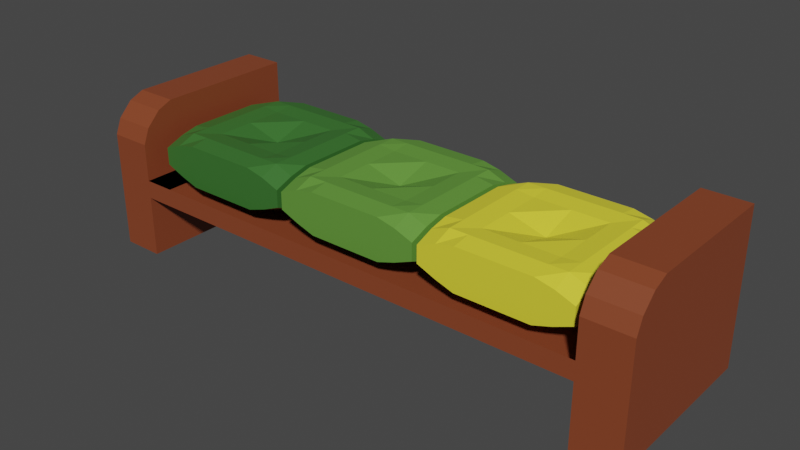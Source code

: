 # Source: banquito3.blend  (saved by Blender 2.82.7; exported with 4.5.12 LTS)
import bpy
from mathutils import Matrix  # noqa: F401  (used for matrix-valued properties, if any)

bpy.ops.wm.read_factory_settings(use_empty=True)
scene = bpy.context.scene
scene.name = 'Scene'

# ---- collections
col_collection = bpy.data.collections.new('Collection'); scene.collection.children.link(col_collection)

# ---- materials (node trees are filled in below, after node groups)
mat_material_002 = bpy.data.materials.new('Material.002')
mat_material_002.use_transparent_shadow = False
mat_material_001 = bpy.data.materials.new('Material.001')
mat_material_001.use_transparent_shadow = False
mat_material_004 = bpy.data.materials.new('Material.004')
mat_material_004.use_transparent_shadow = False
mat_material_003 = bpy.data.materials.new('Material.003')
mat_material_003.use_transparent_shadow = False

# ---- material node trees
mat_material_002.use_nodes = True; mat_material_002.node_tree.nodes.clear()
_N = mat_material_002.node_tree.nodes; _L = mat_material_002.node_tree.links
n0 = _N.new('ShaderNodeOutputMaterial'); n0.name = 'Material Output'; n0.location = (300, 300)
n1 = _N.new('ShaderNodeBsdfPrincipled'); n1.name = 'Principled BSDF'; n1.location = (10, 300)
n1.distribution = 'GGX'
n1.subsurface_method = 'BURLEY'
n1.inputs[0].default_value = (0.1193, 0.3032, 0.04443, 1.0)
n1.inputs[3].default_value = 1.45
n1.inputs[27].default_value = (0.0, 0.0, 0.0, 1.0)
n1.inputs[28].default_value = 1.0
_L.new(n1.outputs[0], n0.inputs[0])
n0.is_active_output = True
mat_material_001.use_nodes = True; mat_material_001.node_tree.nodes.clear()
_N = mat_material_001.node_tree.nodes; _L = mat_material_001.node_tree.links
n0 = _N.new('ShaderNodeOutputMaterial'); n0.name = 'Material Output'; n0.location = (300, 300)
n1 = _N.new('ShaderNodeBsdfPrincipled'); n1.name = 'Principled BSDF'; n1.location = (10, 300)
n1.distribution = 'GGX'
n1.subsurface_method = 'BURLEY'
n1.inputs[0].default_value = (0.2396, 0.05508, 0.0199, 1.0)
n1.inputs[3].default_value = 1.45
n1.inputs[27].default_value = (0.0, 0.0, 0.0, 1.0)
n1.inputs[28].default_value = 1.0
_L.new(n1.outputs[0], n0.inputs[0])
n0.is_active_output = True
mat_material_004.use_nodes = True; mat_material_004.node_tree.nodes.clear()
_N = mat_material_004.node_tree.nodes; _L = mat_material_004.node_tree.links
n0 = _N.new('ShaderNodeOutputMaterial'); n0.name = 'Material Output'; n0.location = (300, 300)
n1 = _N.new('ShaderNodeBsdfPrincipled'); n1.name = 'Principled BSDF'; n1.location = (10, 300)
n1.distribution = 'GGX'
n1.subsurface_method = 'BURLEY'
n1.inputs[0].default_value = (0.8, 0.725, 0.04177, 1.0)
n1.inputs[3].default_value = 1.45
n1.inputs[27].default_value = (0.0, 0.0, 0.0, 1.0)
n1.inputs[28].default_value = 1.0
_L.new(n1.outputs[0], n0.inputs[0])
n0.is_active_output = True
mat_material_003.use_nodes = True; mat_material_003.node_tree.nodes.clear()
_N = mat_material_003.node_tree.nodes; _L = mat_material_003.node_tree.links
n0 = _N.new('ShaderNodeOutputMaterial'); n0.name = 'Material Output'; n0.location = (300, 300)
n1 = _N.new('ShaderNodeBsdfPrincipled'); n1.name = 'Principled BSDF'; n1.location = (10, 300)
n1.distribution = 'GGX'
n1.subsurface_method = 'BURLEY'
n1.inputs[0].default_value = (0.04062, 0.1574, 0.0275, 1.0)
n1.inputs[3].default_value = 1.45
n1.inputs[27].default_value = (0.0, 0.0, 0.0, 1.0)
n1.inputs[28].default_value = 1.0
_L.new(n1.outputs[0], n0.inputs[0])
n0.is_active_output = True

# ---- world
world_world = bpy.data.worlds.new('World'); scene.world = world_world
world_world.use_nodes = True; world_world.node_tree.nodes.clear()
_N = world_world.node_tree.nodes; _L = world_world.node_tree.links
n0 = _N.new('ShaderNodeOutputWorld'); n0.name = 'World Output'; n0.location = (300, 300)
n1 = _N.new('ShaderNodeBackground'); n1.name = 'Background'; n1.location = (10, 300)
n1.inputs[0].default_value = (0.05088, 0.05088, 0.05088, 1.0)
_L.new(n1.outputs[0], n0.inputs[0])
n0.is_active_output = True
world_world.color = (0.05088, 0.05088, 0.05088)
world_world.use_sun_shadow = False
world_world.sun_shadow_jitter_overblur = 0.0

# ---- meshes
me_plane = bpy.data.meshes.new('Plane')
me_plane.from_pydata([(-1.0, -1.0, 0.1839), (1.0, -1.0, 0.1839), (-1.0, 1.0, 0.1839), (1.0, 1.0, 0.1839), (-1.0, -1.0, 0.4159), (1.0, -1.0, 0.4159), (-1.0, 1.0, 0.4159), (1.0, 1.0, 0.4159), (-1.0, 0.0, 0.0), (1.0, 0.0, 0.0), (-1.0, 0.0, 0.5668), (1.0, 0.0, 0.5668), (0.0, -1.0, 0.0), (0.0, 1.0, 0.0), (0.0, -1.0, 0.5668), (0.0, 1.0, 0.5668), (0.0, 0.0, 0.4354), (0.0, 0.0, 0.1057), (0.0, 0.0, 0.3639), (0.0, 0.0, 0.4054), (-1.0, -0.5, 0.0), (-1.0, -0.5, 0.5668), (1.0, -0.5, 0.0), (1.0, -0.5, 0.5668), (0.0, -0.5, 0.03242), (0.0, -0.5, 0.5818), (1.0, 0.5, 0.0), (1.0, 0.5, 0.5668), (-1.0, 0.5, 0.0), (-1.0, 0.5, 0.5668), (0.0, 0.5, 0.5818), (0.0, 0.5, 0.03242), (-0.5, 1.0, 0.0), (-0.5, 1.0, 0.5668), (-0.5, 0.0, 0.5818), (-0.5, -1.0, 0.0), (-0.5, -1.0, 0.5668), (-0.5, 0.0, 0.03242), (-0.5, -0.5, 0.5818), (-0.5, -0.5, 0.03242), (-0.5, 0.5, 0.03242), (-0.5, 0.5, 0.5818), (0.5, -1.0, 0.0), (0.5, -1.0, 0.5668), (0.5, 0.0, 0.03242), (0.5, 1.0, 0.0), (0.5, 1.0, 0.5668), (0.5, 0.0, 0.5818), (0.5, -0.5, 0.03242), (0.5, -0.5, 0.5818), (0.5, 0.5, 0.5818), (0.5, 0.5, 0.03242), (-1.0, -0.75, 0.08138), (-1.0, -0.75, 0.5108), (0.0, -0.75, 0.0), (1.0, -0.75, 0.08138), (1.0, -0.75, 0.5108), (0.0, -0.75, 0.6059), (-0.5, -0.75, 0.0), (-0.5, -0.75, 0.6059), (0.5, -0.75, 0.6059), (0.5, -0.75, 0.0), (-0.75, 1.0, 0.08138), (-0.75, 1.0, 0.5108), (-0.75, 0.0, 0.6059), (-0.75, -0.5, 0.6059), (-0.75, 0.5, 0.6059), (-0.75, -1.0, 0.08138), (-0.75, -1.0, 0.5108), (-0.75, 0.0, 0.0), (-0.75, -0.5, 0.0), (-0.75, 0.5, 0.0), (-0.75, -0.75, 0.6059), (-0.75, -0.75, 0.0), (1.0, 0.75, 0.08138), (1.0, 0.75, 0.5108), (0.0, 0.75, 0.6059), (-1.0, 0.75, 0.08138), (-1.0, 0.75, 0.5108), (0.0, 0.75, 0.0), (-0.5, 0.75, 0.0), (-0.5, 0.75, 0.6059), (0.5, 0.75, 0.6059), (0.5, 0.75, 0.0), (-0.75, 0.75, 0.6059), (-0.75, 0.75, 0.0), (0.75, -1.0, 0.08138), (0.75, -1.0, 0.5108), (0.75, 0.0, 0.0), (0.75, -0.5, 0.0), (0.75, 0.5, 0.0), (0.75, 1.0, 0.08138), (0.75, 1.0, 0.5108), (0.75, 0.0, 0.6059), (0.75, -0.5, 0.6059), (0.75, 0.5, 0.6059), (0.75, -0.75, 0.6059), (0.75, -0.75, 0.0), (0.75, 0.75, 0.6059), (0.75, 0.75, 0.0)], [(16, 18), (18, 19)], [(99, 91, 3, 74), (98, 75, 7, 92), (52, 0, 4, 53), (62, 2, 6, 63), (86, 1, 5, 87), (74, 3, 7, 75), (22, 9, 11, 23), (28, 8, 10, 29), (94, 23, 11, 93), (89, 88, 9, 22), (39, 37, 17, 24), (38, 25, 16, 34), (35, 12, 14, 36), (45, 13, 15, 46), (81, 76, 15, 33), (80, 32, 13, 79), (59, 57, 25, 38), (58, 39, 24, 54), (97, 89, 22, 55), (96, 56, 23, 94), (55, 22, 23, 56), (8, 20, 21, 10), (37, 40, 31, 17), (34, 16, 30, 41), (77, 28, 29, 78), (9, 26, 27, 11), (93, 11, 27, 95), (88, 90, 26, 9), (64, 34, 41, 66), (69, 71, 40, 37), (73, 70, 39, 58), (72, 59, 38, 65), (85, 62, 32, 80), (84, 81, 33, 63), (67, 35, 36, 68), (65, 38, 34, 64), (70, 69, 37, 39), (13, 32, 33, 15), (17, 31, 51, 44), (16, 47, 50, 30), (57, 60, 49, 25), (54, 24, 48, 61), (91, 45, 46, 92), (24, 17, 44, 48), (25, 49, 47, 16), (12, 42, 43, 14), (76, 82, 46, 15), (79, 13, 45, 83), (12, 54, 61, 42), (14, 43, 60, 57), (68, 36, 59, 72), (67, 73, 58, 35), (1, 55, 56, 5), (87, 5, 56, 96), (86, 97, 55, 1), (35, 58, 54, 12), (36, 14, 57, 59), (20, 52, 53, 21), (0, 52, 73, 67), (4, 68, 72, 53), (20, 8, 69, 70), (21, 65, 64, 10), (0, 67, 68, 4), (78, 84, 63, 6), (77, 2, 62, 85), (53, 72, 65, 21), (52, 20, 70, 73), (8, 28, 71, 69), (10, 64, 66, 29), (32, 62, 63, 33), (28, 77, 85, 71), (29, 66, 84, 78), (31, 79, 83, 51), (30, 50, 82, 76), (66, 41, 81, 84), (71, 85, 80, 40), (2, 77, 78, 6), (40, 80, 79, 31), (41, 30, 76, 81), (26, 74, 75, 27), (95, 27, 75, 98), (90, 99, 74, 26), (51, 83, 99, 90), (50, 95, 98, 82), (42, 61, 97, 86), (43, 87, 96, 60), (3, 91, 92, 7), (44, 51, 90, 88), (47, 93, 95, 50), (60, 96, 94, 49), (61, 48, 89, 97), (48, 44, 88, 89), (49, 94, 93, 47), (42, 86, 87, 43), (82, 98, 92, 46), (83, 45, 91, 99)])
_uv = me_plane.uv_layers.new(name='UVMap')
_uv.uv.foreach_set('vector', [0.875, 0.875, 0.875, 1.0, 1.0, 1.0, 1.0, 0.875, 0.875, 0.875, 1.0, 0.875, 1.0, 1.0, 0.875, 1.0, 0.0, 0.125, 0.0, 0.0, 0.0, 0.0, 0.0, 0.125, 0.125, 1.0, 0.0, 1.0, 0.0, 1.0, 0.125, 1.0, 0.875, 0.0, 1.0, 0.0, 1.0, 0.0, 0.875, 0.0, 1.0, 0.875, 1.0, 1.0, 1.0, 1.0, 1.0, 0.875, 1.0, 0.25, 1.0, 0.5, 1.0, 0.5, 1.0, 0.25, 0.0, 0.75, 0.0, 0.5, 0.0, 0.5, 0.0, 0.75, 0.875, 0.25, 1.0, 0.25, 1.0, 0.5, 0.875, 0.5, 0.875, 0.25, 0.875, 0.5, 1.0, 0.5, 1.0, 0.25, 0.25, 0.25, 0.25, 0.5, 0.5, 0.5, 0.5, 0.25, 0.25, 0.25, 0.5, 0.25, 0.5, 0.5, 0.25, 0.5, 0.25, 0.0, 0.5, 0.0, 0.5, 0.0, 0.25, 0.0, 0.75, 1.0, 0.5, 1.0, 0.5, 1.0, 0.75, 1.0, 0.25, 0.875, 0.5, 0.875, 0.5, 1.0, 0.25, 1.0, 0.25, 0.875, 0.25, 1.0, 0.5, 1.0, 0.5, 0.875, 0.25, 0.125, 0.5, 0.125, 0.5, 0.25, 0.25, 0.25, 0.25, 0.125, 0.25, 0.25, 0.5, 0.25, 0.5, 0.125, 0.875, 0.125, 0.875, 0.25, 1.0, 0.25, 1.0, 0.125, 0.875, 0.125, 1.0, 0.125, 1.0, 0.25, 0.875, 0.25, 1.0, 0.125, 1.0, 0.25, 1.0, 0.25, 1.0, 0.125, 0.0, 0.5, 0.0, 0.25, 0.0, 0.25, 0.0, 0.5, 0.25, 0.5, 0.25, 0.75, 0.5, 0.75, 0.5, 0.5, 0.25, 0.5, 0.5, 0.5, 0.5, 0.75, 0.25, 0.75, 0.0, 0.875, 0.0, 0.75, 0.0, 0.75, 0.0, 0.875, 1.0, 0.5, 1.0, 0.75, 1.0, 0.75, 1.0, 0.5, 0.875, 0.5, 1.0, 0.5, 1.0, 0.75, 0.875, 0.75, 0.875, 0.5, 0.875, 0.75, 1.0, 0.75, 1.0, 0.5, 0.125, 0.5, 0.25, 0.5, 0.25, 0.75, 0.125, 0.75, 0.125, 0.5, 0.125, 0.75, 0.25, 0.75, 0.25, 0.5, 0.125, 0.125, 0.125, 0.25, 0.25, 0.25, 0.25, 0.125, 0.125, 0.125, 0.25, 0.125, 0.25, 0.25, 0.125, 0.25, 0.125, 0.875, 0.125, 1.0, 0.25, 1.0, 0.25, 0.875, 0.125, 0.875, 0.25, 0.875, 0.25, 1.0, 0.125, 1.0, 0.125, 0.0, 0.25, 0.0, 0.25, 0.0, 0.125, 0.0, 0.125, 0.25, 0.25, 0.25, 0.25, 0.5, 0.125, 0.5, 0.125, 0.25, 0.125, 0.5, 0.25, 0.5, 0.25, 0.25, 0.5, 1.0, 0.25, 1.0, 0.25, 1.0, 0.5, 1.0, 0.5, 0.5, 0.5, 0.75, 0.75, 0.75, 0.75, 0.5, 0.5, 0.5, 0.75, 0.5, 0.75, 0.75, 0.5, 0.75, 0.5, 0.125, 0.75, 0.125, 0.75, 0.25, 0.5, 0.25, 0.5, 0.125, 0.5, 0.25, 0.75, 0.25, 0.75, 0.125, 0.875, 1.0, 0.75, 1.0, 0.75, 1.0, 0.875, 1.0, 0.5, 0.25, 0.5, 0.5, 0.75, 0.5, 0.75, 0.25, 0.5, 0.25, 0.75, 0.25, 0.75, 0.5, 0.5, 0.5, 0.5, 0.0, 0.75, 0.0, 0.75, 0.0, 0.5, 0.0, 0.5, 0.875, 0.75, 0.875, 0.75, 1.0, 0.5, 1.0, 0.5, 0.875, 0.5, 1.0, 0.75, 1.0, 0.75, 0.875, 0.5, 0.0, 0.5, 0.125, 0.75, 0.125, 0.75, 0.0, 0.5, 0.0, 0.75, 0.0, 0.75, 0.125, 0.5, 0.125, 0.125, 0.0, 0.25, 0.0, 0.25, 0.125, 0.125, 0.125, 0.125, 0.0, 0.125, 0.125, 0.25, 0.125, 0.25, 0.0, 1.0, 0.0, 1.0, 0.125, 1.0, 0.125, 1.0, 0.0, 0.875, 0.0, 1.0, 0.0, 1.0, 0.125, 0.875, 0.125, 0.875, 0.0, 0.875, 0.125, 1.0, 0.125, 1.0, 0.0, 0.25, 0.0, 0.25, 0.125, 0.5, 0.125, 0.5, 0.0, 0.25, 0.0, 0.5, 0.0, 0.5, 0.125, 0.25, 0.125, 0.0, 0.25, 0.0, 0.125, 0.0, 0.125, 0.0, 0.25, 0.0, 0.0, 0.0, 0.125, 0.125, 0.125, 0.125, 0.0, 0.0, 0.0, 0.125, 0.0, 0.125, 0.125, 0.0, 0.125, 0.0, 0.25, 0.0, 0.5, 0.125, 0.5, 0.125, 0.25, 0.0, 0.25, 0.125, 0.25, 0.125, 0.5, 0.0, 0.5, 0.0, 0.0, 0.125, 0.0, 0.125, 0.0, 0.0, 0.0, 0.0, 0.875, 0.125, 0.875, 0.125, 1.0, 0.0, 1.0, 0.0, 0.875, 0.0, 1.0, 0.125, 1.0, 0.125, 0.875, 0.0, 0.125, 0.125, 0.125, 0.125, 0.25, 0.0, 0.25, 0.0, 0.125, 0.0, 0.25, 0.125, 0.25, 0.125, 0.125, 0.0, 0.5, 0.0, 0.75, 0.125, 0.75, 0.125, 0.5, 0.0, 0.5, 0.125, 0.5, 0.125, 0.75, 0.0, 0.75, 0.25, 1.0, 0.125, 1.0, 0.125, 1.0, 0.25, 1.0, 0.0, 0.75, 0.0, 0.875, 0.125, 0.875, 0.125, 0.75, 0.0, 0.75, 0.125, 0.75, 0.125, 0.875, 0.0, 0.875, 0.5, 0.75, 0.5, 0.875, 0.75, 0.875, 0.75, 0.75, 0.5, 0.75, 0.75, 0.75, 0.75, 0.875, 0.5, 0.875, 0.125, 0.75, 0.25, 0.75, 0.25, 0.875, 0.125, 0.875, 0.125, 0.75, 0.125, 0.875, 0.25, 0.875, 0.25, 0.75, 0.0, 1.0, 0.0, 0.875, 0.0, 0.875, 0.0, 1.0, 0.25, 0.75, 0.25, 0.875, 0.5, 0.875, 0.5, 0.75, 0.25, 0.75, 0.5, 0.75, 0.5, 0.875, 0.25, 0.875, 1.0, 0.75, 1.0, 0.875, 1.0, 0.875, 1.0, 0.75, 0.875, 0.75, 1.0, 0.75, 1.0, 0.875, 0.875, 0.875, 0.875, 0.75, 0.875, 0.875, 1.0, 0.875, 1.0, 0.75, 0.75, 0.75, 0.75, 0.875, 0.875, 0.875, 0.875, 0.75, 0.75, 0.75, 0.875, 0.75, 0.875, 0.875, 0.75, 0.875, 0.75, 0.0, 0.75, 0.125, 0.875, 0.125, 0.875, 0.0, 0.75, 0.0, 0.875, 0.0, 0.875, 0.125, 0.75, 0.125, 1.0, 1.0, 0.875, 1.0, 0.875, 1.0, 1.0, 1.0, 0.75, 0.5, 0.75, 0.75, 0.875, 0.75, 0.875, 0.5, 0.75, 0.5, 0.875, 0.5, 0.875, 0.75, 0.75, 0.75, 0.75, 0.125, 0.875, 0.125, 0.875, 0.25, 0.75, 0.25, 0.75, 0.125, 0.75, 0.25, 0.875, 0.25, 0.875, 0.125, 0.75, 0.25, 0.75, 0.5, 0.875, 0.5, 0.875, 0.25, 0.75, 0.25, 0.875, 0.25, 0.875, 0.5, 0.75, 0.5, 0.75, 0.0, 0.875, 0.0, 0.875, 0.0, 0.75, 0.0, 0.75, 0.875, 0.875, 0.875, 0.875, 1.0, 0.75, 1.0, 0.75, 0.875, 0.75, 1.0, 0.875, 1.0, 0.875, 0.875])
me_plane.materials.append(mat_material_002)
me_plane.use_remesh_fix_poles = True
me_plane.use_remesh_preserve_attributes = False
me_plane.use_mirror_vertex_groups = False
me_plane.update()
me_plane_001 = bpy.data.meshes.new('Plane.001')
me_plane_001.from_pydata([(-3.186, -1.0, 0.0), (3.186, -1.0, 0.0), (-3.186, 1.0, 0.0), (3.186, 1.0, 0.0), (-2.711, -1.0, 0.0), (-2.711, 1.0, 0.0), (2.677, -1.0, 0.0), (2.677, 1.0, 0.0), (-3.186, 1.0, 0.8203), (3.186, 1.0, 0.8203), (-2.711, 1.0, 0.8203), (2.677, 1.0, 0.8203), (2.677, 1.0, -0.2037), (-2.711, 1.0, -0.2037), (-2.711, -1.0, -0.2037), (2.677, -1.0, -0.2037), (-3.186, 1.0, -0.9011), (-3.186, -1.0, -0.9011), (2.677, -1.0, -0.9011), (3.186, -1.0, -0.9011), (3.186, 1.0, -0.9011), (-2.711, 1.0, -0.9011), (-2.711, -1.0, -0.9011), (2.677, 1.0, -0.9011), (-3.186, -1.0, 0.4203), (-3.186, -0.9293, 0.591), (-3.186, -0.7707, 0.7496), (-3.186, -0.6, 0.8203), (-2.711, -0.6, 0.8203), (-2.711, -0.7707, 0.7496), (-2.711, -0.9293, 0.591), (-2.711, -1.0, 0.4203), (2.677, -1.0, 0.4203), (2.677, -0.9293, 0.591), (2.677, -0.7707, 0.7496), (2.677, -0.6, 0.8203), (3.186, -0.6, 0.8203), (3.186, -0.7707, 0.7496), (3.186, -0.9293, 0.591), (3.186, -1.0, 0.4203)], [], [(33, 38, 37, 34), (7, 5, 13, 12), (35, 36, 9, 11), (2, 0, 24, 25, 26, 27, 8), (5, 2, 8, 10), (1, 3, 9, 36, 37, 38, 39), (3, 7, 11, 9), (27, 28, 10, 8), (1, 6, 18, 19), (2, 5, 21, 16), (14, 15, 12, 13), (5, 4, 14, 13), (6, 7, 12, 15), (4, 6, 15, 14), (18, 23, 20, 19), (16, 21, 22, 17), (7, 3, 20, 23), (5, 4, 22, 21), (4, 0, 17, 22), (3, 1, 19, 20), (0, 2, 16, 17), (6, 7, 23, 18), (0, 4, 31, 24), (4, 5, 10, 28, 29, 30, 31), (6, 1, 39, 32), (7, 6, 32, 33, 34, 35, 11), (24, 31, 30, 25), (28, 27, 26, 29), (32, 39, 38, 33), (36, 35, 34, 37), (25, 30, 29, 26)])
_uv = me_plane_001.uv_layers.new(name='UVMap')
_uv.uv.foreach_set('vector', [0.0, 0.0, 0.0, 0.0, 0.0, 0.0, 0.0, 0.0, 0.0, 0.0, 0.0, 0.0, 0.0, 0.0, 0.0, 0.0, 0.9202, 0.2, 1.0, 0.2, 1.0, 1.0, 0.9202, 1.0, 0.0, 0.0, 0.0, 0.0, 0.0, 0.0, 0.0, 0.0, 0.0, 0.0, 0.0, 0.0, 0.0, 0.0, 0.0, 0.0, 0.0, 0.0, 0.0, 0.0, 0.0, 0.0, 0.0, 0.0, 0.0, 0.0, 0.0, 0.0, 0.0, 0.0, 0.0, 0.0, 0.0, 0.0, 0.0, 0.0, 0.0, 0.0, 0.0, 0.0, 0.0, 0.0, 0.0, 0.0, 0.0, 0.2, 0.07446, 0.2, 0.07446, 1.0, 0.0, 1.0, 0.0, 0.0, 0.0, 0.0, 0.0, 0.0, 0.0, 0.0, 0.0, 0.0, 0.0, 0.0, 0.0, 0.0, 0.0, 0.0, 0.07446, 0.0, 0.9202, 0.0, 0.9202, 1.0, 0.07446, 1.0, 0.07446, 1.0, 0.07446, 0.0, 0.07446, 0.0, 0.07446, 1.0, 0.9202, 0.0, 0.9202, 1.0, 0.9202, 1.0, 0.9202, 0.0, 0.0, 0.0, 0.0, 0.0, 0.0, 0.0, 0.0, 0.0, 0.0, 0.0, 0.0, 0.0, 0.0, 0.0, 0.0, 0.0, 0.0, 0.0, 0.0, 0.0, 0.0, 0.0, 0.0, 0.0, 0.0, 0.0, 0.0, 0.0, 0.0, 0.0, 0.0, 0.0, 0.07446, 1.0, 0.07446, 0.0, 0.07446, 0.0, 0.07446, 1.0, 0.0, 0.0, 0.0, 0.0, 0.0, 0.0, 0.0, 0.0, 0.0, 0.0, 0.0, 0.0, 0.0, 0.0, 0.0, 0.0, 0.0, 0.0, 0.0, 0.0, 0.0, 0.0, 0.0, 0.0, 0.9202, 0.0, 0.9202, 1.0, 0.9202, 1.0, 0.9202, 0.0, 0.0, 0.0, 0.0, 0.0, 0.0, 0.0, 0.0, 0.0, 0.07446, 0.0, 0.07446, 1.0, 0.07446, 1.0, 0.07446, 0.2, 0.07446, 0.1146, 0.07446, 0.03536, 0.07446, 0.0, 0.0, 0.0, 0.0, 0.0, 0.0, 0.0, 0.0, 0.0, 0.9202, 1.0, 0.9202, 0.0, 0.9202, 0.0, 0.9202, 0.03536, 0.9202, 0.1146, 0.9202, 0.2, 0.9202, 1.0, 0.0, 0.0, 0.0, 0.0, 0.0, 0.0, 0.0, 0.0, 0.07446, 0.2, 0.0, 0.2, 0.0, 0.15, 0.07446, 0.15, 0.0, 0.0, 0.0, 0.0, 0.0, 0.0, 0.0, 0.0, 1.0, 0.2, 0.9202, 0.2, 0.9202, 0.15, 1.0, 0.15, 0.0, 0.0, 0.0, 0.0, 0.0, 0.0, 0.0, 0.0])
me_plane_001.materials.append(mat_material_001)
me_plane_001.use_remesh_fix_poles = True
me_plane_001.use_remesh_preserve_attributes = False
me_plane_001.use_mirror_vertex_groups = False
me_plane_001.update()
me_plane_002 = bpy.data.meshes.new('Plane.002')
me_plane_002.from_pydata([(-1.0, -1.0, 0.1839), (1.0, -1.0, 0.1839), (-1.0, 1.0, 0.1839), (1.0, 1.0, 0.1839), (-1.0, -1.0, 0.4159), (1.0, -1.0, 0.4159), (-1.0, 1.0, 0.4159), (1.0, 1.0, 0.4159), (-1.0, 0.0, 0.0), (1.0, 0.0, 0.0), (-1.0, 0.0, 0.5668), (1.0, 0.0, 0.5668), (0.0, -1.0, 0.0), (0.0, 1.0, 0.0), (0.0, -1.0, 0.5668), (0.0, 1.0, 0.5668), (0.0, 0.0, 0.4354), (0.0, 0.0, 0.1057), (0.0, 0.0, 0.3639), (0.0, 0.0, 0.4054), (-1.0, -0.5, 0.0), (-1.0, -0.5, 0.5668), (1.0, -0.5, 0.0), (1.0, -0.5, 0.5668), (0.0, -0.5, 0.03242), (0.0, -0.5, 0.5818), (1.0, 0.5, 0.0), (1.0, 0.5, 0.5668), (-1.0, 0.5, 0.0), (-1.0, 0.5, 0.5668), (0.0, 0.5, 0.5818), (0.0, 0.5, 0.03242), (-0.5, 1.0, 0.0), (-0.5, 1.0, 0.5668), (-0.5, 0.0, 0.5818), (-0.5, -1.0, 0.0), (-0.5, -1.0, 0.5668), (-0.5, 0.0, 0.03242), (-0.5, -0.5, 0.5818), (-0.5, -0.5, 0.03242), (-0.5, 0.5, 0.03242), (-0.5, 0.5, 0.5818), (0.5, -1.0, 0.0), (0.5, -1.0, 0.5668), (0.5, 0.0, 0.03242), (0.5, 1.0, 0.0), (0.5, 1.0, 0.5668), (0.5, 0.0, 0.5818), (0.5, -0.5, 0.03242), (0.5, -0.5, 0.5818), (0.5, 0.5, 0.5818), (0.5, 0.5, 0.03242), (-1.0, -0.75, 0.08138), (-1.0, -0.75, 0.5108), (0.0, -0.75, 0.0), (1.0, -0.75, 0.08138), (1.0, -0.75, 0.5108), (0.0, -0.75, 0.6059), (-0.5, -0.75, 0.0), (-0.5, -0.75, 0.6059), (0.5, -0.75, 0.6059), (0.5, -0.75, 0.0), (-0.75, 1.0, 0.08138), (-0.75, 1.0, 0.5108), (-0.75, 0.0, 0.6059), (-0.75, -0.5, 0.6059), (-0.75, 0.5, 0.6059), (-0.75, -1.0, 0.08138), (-0.75, -1.0, 0.5108), (-0.75, 0.0, 0.0), (-0.75, -0.5, 0.0), (-0.75, 0.5, 0.0), (-0.75, -0.75, 0.6059), (-0.75, -0.75, 0.0), (1.0, 0.75, 0.08138), (1.0, 0.75, 0.5108), (0.0, 0.75, 0.6059), (-1.0, 0.75, 0.08138), (-1.0, 0.75, 0.5108), (0.0, 0.75, 0.0), (-0.5, 0.75, 0.0), (-0.5, 0.75, 0.6059), (0.5, 0.75, 0.6059), (0.5, 0.75, 0.0), (-0.75, 0.75, 0.6059), (-0.75, 0.75, 0.0), (0.75, -1.0, 0.08138), (0.75, -1.0, 0.5108), (0.75, 0.0, 0.0), (0.75, -0.5, 0.0), (0.75, 0.5, 0.0), (0.75, 1.0, 0.08138), (0.75, 1.0, 0.5108), (0.75, 0.0, 0.6059), (0.75, -0.5, 0.6059), (0.75, 0.5, 0.6059), (0.75, -0.75, 0.6059), (0.75, -0.75, 0.0), (0.75, 0.75, 0.6059), (0.75, 0.75, 0.0)], [(16, 18), (18, 19)], [(99, 91, 3, 74), (98, 75, 7, 92), (52, 0, 4, 53), (62, 2, 6, 63), (86, 1, 5, 87), (74, 3, 7, 75), (22, 9, 11, 23), (28, 8, 10, 29), (94, 23, 11, 93), (89, 88, 9, 22), (39, 37, 17, 24), (38, 25, 16, 34), (35, 12, 14, 36), (45, 13, 15, 46), (81, 76, 15, 33), (80, 32, 13, 79), (59, 57, 25, 38), (58, 39, 24, 54), (97, 89, 22, 55), (96, 56, 23, 94), (55, 22, 23, 56), (8, 20, 21, 10), (37, 40, 31, 17), (34, 16, 30, 41), (77, 28, 29, 78), (9, 26, 27, 11), (93, 11, 27, 95), (88, 90, 26, 9), (64, 34, 41, 66), (69, 71, 40, 37), (73, 70, 39, 58), (72, 59, 38, 65), (85, 62, 32, 80), (84, 81, 33, 63), (67, 35, 36, 68), (65, 38, 34, 64), (70, 69, 37, 39), (13, 32, 33, 15), (17, 31, 51, 44), (16, 47, 50, 30), (57, 60, 49, 25), (54, 24, 48, 61), (91, 45, 46, 92), (24, 17, 44, 48), (25, 49, 47, 16), (12, 42, 43, 14), (76, 82, 46, 15), (79, 13, 45, 83), (12, 54, 61, 42), (14, 43, 60, 57), (68, 36, 59, 72), (67, 73, 58, 35), (1, 55, 56, 5), (87, 5, 56, 96), (86, 97, 55, 1), (35, 58, 54, 12), (36, 14, 57, 59), (20, 52, 53, 21), (0, 52, 73, 67), (4, 68, 72, 53), (20, 8, 69, 70), (21, 65, 64, 10), (0, 67, 68, 4), (78, 84, 63, 6), (77, 2, 62, 85), (53, 72, 65, 21), (52, 20, 70, 73), (8, 28, 71, 69), (10, 64, 66, 29), (32, 62, 63, 33), (28, 77, 85, 71), (29, 66, 84, 78), (31, 79, 83, 51), (30, 50, 82, 76), (66, 41, 81, 84), (71, 85, 80, 40), (2, 77, 78, 6), (40, 80, 79, 31), (41, 30, 76, 81), (26, 74, 75, 27), (95, 27, 75, 98), (90, 99, 74, 26), (51, 83, 99, 90), (50, 95, 98, 82), (42, 61, 97, 86), (43, 87, 96, 60), (3, 91, 92, 7), (44, 51, 90, 88), (47, 93, 95, 50), (60, 96, 94, 49), (61, 48, 89, 97), (48, 44, 88, 89), (49, 94, 93, 47), (42, 86, 87, 43), (82, 98, 92, 46), (83, 45, 91, 99)])
me_plane_002.polygons.foreach_set('material_index', [1, 1, 1, 1, 1, 1, 1, 1, 1, 1, 1, 1, 1, 1, 1, 1, 1, 1, 1, 1, 1, 1, 1, 1, 1, 1, 1, 1, 1, 1, 1, 1, 1, 1, 1, 1, 1, 1, 1, 1, 1, 1, 1, 1, 1, 1, 1, 1, 1, 1, 1, 1, 1, 1, 1, 1, 1, 1, 1, 1, 1, 1, 1, 1, 1, 1, 1, 1, 1, 1, 1, 1, 1, 1, 1, 1, 1, 1, 1, 1, 1, 1, 1, 1, 1, 1, 1, 1, 1, 1, 1, 1, 1, 1, 1, 1])
_uv = me_plane_002.uv_layers.new(name='UVMap')
_uv.uv.foreach_set('vector', [0.875, 0.875, 0.875, 1.0, 1.0, 1.0, 1.0, 0.875, 0.875, 0.875, 1.0, 0.875, 1.0, 1.0, 0.875, 1.0, 0.0, 0.125, 0.0, 0.0, 0.0, 0.0, 0.0, 0.125, 0.125, 1.0, 0.0, 1.0, 0.0, 1.0, 0.125, 1.0, 0.875, 0.0, 1.0, 0.0, 1.0, 0.0, 0.875, 0.0, 1.0, 0.875, 1.0, 1.0, 1.0, 1.0, 1.0, 0.875, 1.0, 0.25, 1.0, 0.5, 1.0, 0.5, 1.0, 0.25, 0.0, 0.75, 0.0, 0.5, 0.0, 0.5, 0.0, 0.75, 0.875, 0.25, 1.0, 0.25, 1.0, 0.5, 0.875, 0.5, 0.875, 0.25, 0.875, 0.5, 1.0, 0.5, 1.0, 0.25, 0.25, 0.25, 0.25, 0.5, 0.5, 0.5, 0.5, 0.25, 0.25, 0.25, 0.5, 0.25, 0.5, 0.5, 0.25, 0.5, 0.25, 0.0, 0.5, 0.0, 0.5, 0.0, 0.25, 0.0, 0.75, 1.0, 0.5, 1.0, 0.5, 1.0, 0.75, 1.0, 0.25, 0.875, 0.5, 0.875, 0.5, 1.0, 0.25, 1.0, 0.25, 0.875, 0.25, 1.0, 0.5, 1.0, 0.5, 0.875, 0.25, 0.125, 0.5, 0.125, 0.5, 0.25, 0.25, 0.25, 0.25, 0.125, 0.25, 0.25, 0.5, 0.25, 0.5, 0.125, 0.875, 0.125, 0.875, 0.25, 1.0, 0.25, 1.0, 0.125, 0.875, 0.125, 1.0, 0.125, 1.0, 0.25, 0.875, 0.25, 1.0, 0.125, 1.0, 0.25, 1.0, 0.25, 1.0, 0.125, 0.0, 0.5, 0.0, 0.25, 0.0, 0.25, 0.0, 0.5, 0.25, 0.5, 0.25, 0.75, 0.5, 0.75, 0.5, 0.5, 0.25, 0.5, 0.5, 0.5, 0.5, 0.75, 0.25, 0.75, 0.0, 0.875, 0.0, 0.75, 0.0, 0.75, 0.0, 0.875, 1.0, 0.5, 1.0, 0.75, 1.0, 0.75, 1.0, 0.5, 0.875, 0.5, 1.0, 0.5, 1.0, 0.75, 0.875, 0.75, 0.875, 0.5, 0.875, 0.75, 1.0, 0.75, 1.0, 0.5, 0.125, 0.5, 0.25, 0.5, 0.25, 0.75, 0.125, 0.75, 0.125, 0.5, 0.125, 0.75, 0.25, 0.75, 0.25, 0.5, 0.125, 0.125, 0.125, 0.25, 0.25, 0.25, 0.25, 0.125, 0.125, 0.125, 0.25, 0.125, 0.25, 0.25, 0.125, 0.25, 0.125, 0.875, 0.125, 1.0, 0.25, 1.0, 0.25, 0.875, 0.125, 0.875, 0.25, 0.875, 0.25, 1.0, 0.125, 1.0, 0.125, 0.0, 0.25, 0.0, 0.25, 0.0, 0.125, 0.0, 0.125, 0.25, 0.25, 0.25, 0.25, 0.5, 0.125, 0.5, 0.125, 0.25, 0.125, 0.5, 0.25, 0.5, 0.25, 0.25, 0.5, 1.0, 0.25, 1.0, 0.25, 1.0, 0.5, 1.0, 0.5, 0.5, 0.5, 0.75, 0.75, 0.75, 0.75, 0.5, 0.5, 0.5, 0.75, 0.5, 0.75, 0.75, 0.5, 0.75, 0.5, 0.125, 0.75, 0.125, 0.75, 0.25, 0.5, 0.25, 0.5, 0.125, 0.5, 0.25, 0.75, 0.25, 0.75, 0.125, 0.875, 1.0, 0.75, 1.0, 0.75, 1.0, 0.875, 1.0, 0.5, 0.25, 0.5, 0.5, 0.75, 0.5, 0.75, 0.25, 0.5, 0.25, 0.75, 0.25, 0.75, 0.5, 0.5, 0.5, 0.5, 0.0, 0.75, 0.0, 0.75, 0.0, 0.5, 0.0, 0.5, 0.875, 0.75, 0.875, 0.75, 1.0, 0.5, 1.0, 0.5, 0.875, 0.5, 1.0, 0.75, 1.0, 0.75, 0.875, 0.5, 0.0, 0.5, 0.125, 0.75, 0.125, 0.75, 0.0, 0.5, 0.0, 0.75, 0.0, 0.75, 0.125, 0.5, 0.125, 0.125, 0.0, 0.25, 0.0, 0.25, 0.125, 0.125, 0.125, 0.125, 0.0, 0.125, 0.125, 0.25, 0.125, 0.25, 0.0, 1.0, 0.0, 1.0, 0.125, 1.0, 0.125, 1.0, 0.0, 0.875, 0.0, 1.0, 0.0, 1.0, 0.125, 0.875, 0.125, 0.875, 0.0, 0.875, 0.125, 1.0, 0.125, 1.0, 0.0, 0.25, 0.0, 0.25, 0.125, 0.5, 0.125, 0.5, 0.0, 0.25, 0.0, 0.5, 0.0, 0.5, 0.125, 0.25, 0.125, 0.0, 0.25, 0.0, 0.125, 0.0, 0.125, 0.0, 0.25, 0.0, 0.0, 0.0, 0.125, 0.125, 0.125, 0.125, 0.0, 0.0, 0.0, 0.125, 0.0, 0.125, 0.125, 0.0, 0.125, 0.0, 0.25, 0.0, 0.5, 0.125, 0.5, 0.125, 0.25, 0.0, 0.25, 0.125, 0.25, 0.125, 0.5, 0.0, 0.5, 0.0, 0.0, 0.125, 0.0, 0.125, 0.0, 0.0, 0.0, 0.0, 0.875, 0.125, 0.875, 0.125, 1.0, 0.0, 1.0, 0.0, 0.875, 0.0, 1.0, 0.125, 1.0, 0.125, 0.875, 0.0, 0.125, 0.125, 0.125, 0.125, 0.25, 0.0, 0.25, 0.0, 0.125, 0.0, 0.25, 0.125, 0.25, 0.125, 0.125, 0.0, 0.5, 0.0, 0.75, 0.125, 0.75, 0.125, 0.5, 0.0, 0.5, 0.125, 0.5, 0.125, 0.75, 0.0, 0.75, 0.25, 1.0, 0.125, 1.0, 0.125, 1.0, 0.25, 1.0, 0.0, 0.75, 0.0, 0.875, 0.125, 0.875, 0.125, 0.75, 0.0, 0.75, 0.125, 0.75, 0.125, 0.875, 0.0, 0.875, 0.5, 0.75, 0.5, 0.875, 0.75, 0.875, 0.75, 0.75, 0.5, 0.75, 0.75, 0.75, 0.75, 0.875, 0.5, 0.875, 0.125, 0.75, 0.25, 0.75, 0.25, 0.875, 0.125, 0.875, 0.125, 0.75, 0.125, 0.875, 0.25, 0.875, 0.25, 0.75, 0.0, 1.0, 0.0, 0.875, 0.0, 0.875, 0.0, 1.0, 0.25, 0.75, 0.25, 0.875, 0.5, 0.875, 0.5, 0.75, 0.25, 0.75, 0.5, 0.75, 0.5, 0.875, 0.25, 0.875, 1.0, 0.75, 1.0, 0.875, 1.0, 0.875, 1.0, 0.75, 0.875, 0.75, 1.0, 0.75, 1.0, 0.875, 0.875, 0.875, 0.875, 0.75, 0.875, 0.875, 1.0, 0.875, 1.0, 0.75, 0.75, 0.75, 0.75, 0.875, 0.875, 0.875, 0.875, 0.75, 0.75, 0.75, 0.875, 0.75, 0.875, 0.875, 0.75, 0.875, 0.75, 0.0, 0.75, 0.125, 0.875, 0.125, 0.875, 0.0, 0.75, 0.0, 0.875, 0.0, 0.875, 0.125, 0.75, 0.125, 1.0, 1.0, 0.875, 1.0, 0.875, 1.0, 1.0, 1.0, 0.75, 0.5, 0.75, 0.75, 0.875, 0.75, 0.875, 0.5, 0.75, 0.5, 0.875, 0.5, 0.875, 0.75, 0.75, 0.75, 0.75, 0.125, 0.875, 0.125, 0.875, 0.25, 0.75, 0.25, 0.75, 0.125, 0.75, 0.25, 0.875, 0.25, 0.875, 0.125, 0.75, 0.25, 0.75, 0.5, 0.875, 0.5, 0.875, 0.25, 0.75, 0.25, 0.875, 0.25, 0.875, 0.5, 0.75, 0.5, 0.75, 0.0, 0.875, 0.0, 0.875, 0.0, 0.75, 0.0, 0.75, 0.875, 0.875, 0.875, 0.875, 1.0, 0.75, 1.0, 0.75, 0.875, 0.75, 1.0, 0.875, 1.0, 0.875, 0.875])
me_plane_002.materials.append(mat_material_002)
me_plane_002.materials.append(mat_material_004)
me_plane_002.use_remesh_fix_poles = True
me_plane_002.use_remesh_preserve_attributes = False
me_plane_002.use_mirror_vertex_groups = False
me_plane_002.update()
me_plane_003 = bpy.data.meshes.new('Plane.003')
me_plane_003.from_pydata([(-1.0, -1.0, 0.1839), (1.0, -1.0, 0.1839), (-1.0, 1.0, 0.1839), (1.0, 1.0, 0.1839), (-1.0, -1.0, 0.4159), (1.0, -1.0, 0.4159), (-1.0, 1.0, 0.4159), (1.0, 1.0, 0.4159), (-1.0, 0.0, 0.0), (1.0, 0.0, 0.0), (-1.0, 0.0, 0.5668), (1.0, 0.0, 0.5668), (0.0, -1.0, 0.0), (0.0, 1.0, 0.0), (0.0, -1.0, 0.5668), (0.0, 1.0, 0.5668), (0.0, 0.0, 0.4354), (0.0, 0.0, 0.1057), (0.0, 0.0, 0.3639), (0.0, 0.0, 0.4054), (-1.0, -0.5, 0.0), (-1.0, -0.5, 0.5668), (1.0, -0.5, 0.0), (1.0, -0.5, 0.5668), (0.0, -0.5, 0.03242), (0.0, -0.5, 0.5818), (1.0, 0.5, 0.0), (1.0, 0.5, 0.5668), (-1.0, 0.5, 0.0), (-1.0, 0.5, 0.5668), (0.0, 0.5, 0.5818), (0.0, 0.5, 0.03242), (-0.5, 1.0, 0.0), (-0.5, 1.0, 0.5668), (-0.5, 0.0, 0.5818), (-0.5, -1.0, 0.0), (-0.5, -1.0, 0.5668), (-0.5, 0.0, 0.03242), (-0.5, -0.5, 0.5818), (-0.5, -0.5, 0.03242), (-0.5, 0.5, 0.03242), (-0.5, 0.5, 0.5818), (0.5, -1.0, 0.0), (0.5, -1.0, 0.5668), (0.5, 0.0, 0.03242), (0.5, 1.0, 0.0), (0.5, 1.0, 0.5668), (0.5, 0.0, 0.5818), (0.5, -0.5, 0.03242), (0.5, -0.5, 0.5818), (0.5, 0.5, 0.5818), (0.5, 0.5, 0.03242), (-1.0, -0.75, 0.08138), (-1.0, -0.75, 0.5108), (0.0, -0.75, 0.0), (1.0, -0.75, 0.08138), (1.0, -0.75, 0.5108), (0.0, -0.75, 0.6059), (-0.5, -0.75, 0.0), (-0.5, -0.75, 0.6059), (0.5, -0.75, 0.6059), (0.5, -0.75, 0.0), (-0.75, 1.0, 0.08138), (-0.75, 1.0, 0.5108), (-0.75, 0.0, 0.6059), (-0.75, -0.5, 0.6059), (-0.75, 0.5, 0.6059), (-0.75, -1.0, 0.08138), (-0.75, -1.0, 0.5108), (-0.75, 0.0, 0.0), (-0.75, -0.5, 0.0), (-0.75, 0.5, 0.0), (-0.75, -0.75, 0.6059), (-0.75, -0.75, 0.0), (1.0, 0.75, 0.08138), (1.0, 0.75, 0.5108), (0.0, 0.75, 0.6059), (-1.0, 0.75, 0.08138), (-1.0, 0.75, 0.5108), (0.0, 0.75, 0.0), (-0.5, 0.75, 0.0), (-0.5, 0.75, 0.6059), (0.5, 0.75, 0.6059), (0.5, 0.75, 0.0), (-0.75, 0.75, 0.6059), (-0.75, 0.75, 0.0), (0.75, -1.0, 0.08138), (0.75, -1.0, 0.5108), (0.75, 0.0, 0.0), (0.75, -0.5, 0.0), (0.75, 0.5, 0.0), (0.75, 1.0, 0.08138), (0.75, 1.0, 0.5108), (0.75, 0.0, 0.6059), (0.75, -0.5, 0.6059), (0.75, 0.5, 0.6059), (0.75, -0.75, 0.6059), (0.75, -0.75, 0.0), (0.75, 0.75, 0.6059), (0.75, 0.75, 0.0)], [(16, 18), (18, 19)], [(99, 91, 3, 74), (98, 75, 7, 92), (52, 0, 4, 53), (62, 2, 6, 63), (86, 1, 5, 87), (74, 3, 7, 75), (22, 9, 11, 23), (28, 8, 10, 29), (94, 23, 11, 93), (89, 88, 9, 22), (39, 37, 17, 24), (38, 25, 16, 34), (35, 12, 14, 36), (45, 13, 15, 46), (81, 76, 15, 33), (80, 32, 13, 79), (59, 57, 25, 38), (58, 39, 24, 54), (97, 89, 22, 55), (96, 56, 23, 94), (55, 22, 23, 56), (8, 20, 21, 10), (37, 40, 31, 17), (34, 16, 30, 41), (77, 28, 29, 78), (9, 26, 27, 11), (93, 11, 27, 95), (88, 90, 26, 9), (64, 34, 41, 66), (69, 71, 40, 37), (73, 70, 39, 58), (72, 59, 38, 65), (85, 62, 32, 80), (84, 81, 33, 63), (67, 35, 36, 68), (65, 38, 34, 64), (70, 69, 37, 39), (13, 32, 33, 15), (17, 31, 51, 44), (16, 47, 50, 30), (57, 60, 49, 25), (54, 24, 48, 61), (91, 45, 46, 92), (24, 17, 44, 48), (25, 49, 47, 16), (12, 42, 43, 14), (76, 82, 46, 15), (79, 13, 45, 83), (12, 54, 61, 42), (14, 43, 60, 57), (68, 36, 59, 72), (67, 73, 58, 35), (1, 55, 56, 5), (87, 5, 56, 96), (86, 97, 55, 1), (35, 58, 54, 12), (36, 14, 57, 59), (20, 52, 53, 21), (0, 52, 73, 67), (4, 68, 72, 53), (20, 8, 69, 70), (21, 65, 64, 10), (0, 67, 68, 4), (78, 84, 63, 6), (77, 2, 62, 85), (53, 72, 65, 21), (52, 20, 70, 73), (8, 28, 71, 69), (10, 64, 66, 29), (32, 62, 63, 33), (28, 77, 85, 71), (29, 66, 84, 78), (31, 79, 83, 51), (30, 50, 82, 76), (66, 41, 81, 84), (71, 85, 80, 40), (2, 77, 78, 6), (40, 80, 79, 31), (41, 30, 76, 81), (26, 74, 75, 27), (95, 27, 75, 98), (90, 99, 74, 26), (51, 83, 99, 90), (50, 95, 98, 82), (42, 61, 97, 86), (43, 87, 96, 60), (3, 91, 92, 7), (44, 51, 90, 88), (47, 93, 95, 50), (60, 96, 94, 49), (61, 48, 89, 97), (48, 44, 88, 89), (49, 94, 93, 47), (42, 86, 87, 43), (82, 98, 92, 46), (83, 45, 91, 99)])
me_plane_003.polygons.foreach_set('material_index', [1, 1, 1, 1, 1, 1, 1, 1, 1, 1, 1, 1, 1, 1, 1, 1, 1, 1, 1, 1, 1, 1, 1, 1, 1, 1, 1, 1, 1, 1, 1, 1, 1, 1, 1, 1, 1, 1, 1, 1, 1, 1, 1, 1, 1, 1, 1, 1, 1, 1, 1, 1, 1, 1, 1, 1, 1, 1, 1, 1, 1, 1, 1, 1, 1, 1, 1, 1, 1, 1, 1, 1, 1, 1, 1, 1, 1, 1, 1, 1, 1, 1, 1, 1, 1, 1, 1, 1, 1, 1, 1, 1, 1, 1, 1, 1])
_uv = me_plane_003.uv_layers.new(name='UVMap')
_uv.uv.foreach_set('vector', [0.875, 0.875, 0.875, 1.0, 1.0, 1.0, 1.0, 0.875, 0.875, 0.875, 1.0, 0.875, 1.0, 1.0, 0.875, 1.0, 0.0, 0.125, 0.0, 0.0, 0.0, 0.0, 0.0, 0.125, 0.125, 1.0, 0.0, 1.0, 0.0, 1.0, 0.125, 1.0, 0.875, 0.0, 1.0, 0.0, 1.0, 0.0, 0.875, 0.0, 1.0, 0.875, 1.0, 1.0, 1.0, 1.0, 1.0, 0.875, 1.0, 0.25, 1.0, 0.5, 1.0, 0.5, 1.0, 0.25, 0.0, 0.75, 0.0, 0.5, 0.0, 0.5, 0.0, 0.75, 0.875, 0.25, 1.0, 0.25, 1.0, 0.5, 0.875, 0.5, 0.875, 0.25, 0.875, 0.5, 1.0, 0.5, 1.0, 0.25, 0.25, 0.25, 0.25, 0.5, 0.5, 0.5, 0.5, 0.25, 0.25, 0.25, 0.5, 0.25, 0.5, 0.5, 0.25, 0.5, 0.25, 0.0, 0.5, 0.0, 0.5, 0.0, 0.25, 0.0, 0.75, 1.0, 0.5, 1.0, 0.5, 1.0, 0.75, 1.0, 0.25, 0.875, 0.5, 0.875, 0.5, 1.0, 0.25, 1.0, 0.25, 0.875, 0.25, 1.0, 0.5, 1.0, 0.5, 0.875, 0.25, 0.125, 0.5, 0.125, 0.5, 0.25, 0.25, 0.25, 0.25, 0.125, 0.25, 0.25, 0.5, 0.25, 0.5, 0.125, 0.875, 0.125, 0.875, 0.25, 1.0, 0.25, 1.0, 0.125, 0.875, 0.125, 1.0, 0.125, 1.0, 0.25, 0.875, 0.25, 1.0, 0.125, 1.0, 0.25, 1.0, 0.25, 1.0, 0.125, 0.0, 0.5, 0.0, 0.25, 0.0, 0.25, 0.0, 0.5, 0.25, 0.5, 0.25, 0.75, 0.5, 0.75, 0.5, 0.5, 0.25, 0.5, 0.5, 0.5, 0.5, 0.75, 0.25, 0.75, 0.0, 0.875, 0.0, 0.75, 0.0, 0.75, 0.0, 0.875, 1.0, 0.5, 1.0, 0.75, 1.0, 0.75, 1.0, 0.5, 0.875, 0.5, 1.0, 0.5, 1.0, 0.75, 0.875, 0.75, 0.875, 0.5, 0.875, 0.75, 1.0, 0.75, 1.0, 0.5, 0.125, 0.5, 0.25, 0.5, 0.25, 0.75, 0.125, 0.75, 0.125, 0.5, 0.125, 0.75, 0.25, 0.75, 0.25, 0.5, 0.125, 0.125, 0.125, 0.25, 0.25, 0.25, 0.25, 0.125, 0.125, 0.125, 0.25, 0.125, 0.25, 0.25, 0.125, 0.25, 0.125, 0.875, 0.125, 1.0, 0.25, 1.0, 0.25, 0.875, 0.125, 0.875, 0.25, 0.875, 0.25, 1.0, 0.125, 1.0, 0.125, 0.0, 0.25, 0.0, 0.25, 0.0, 0.125, 0.0, 0.125, 0.25, 0.25, 0.25, 0.25, 0.5, 0.125, 0.5, 0.125, 0.25, 0.125, 0.5, 0.25, 0.5, 0.25, 0.25, 0.5, 1.0, 0.25, 1.0, 0.25, 1.0, 0.5, 1.0, 0.5, 0.5, 0.5, 0.75, 0.75, 0.75, 0.75, 0.5, 0.5, 0.5, 0.75, 0.5, 0.75, 0.75, 0.5, 0.75, 0.5, 0.125, 0.75, 0.125, 0.75, 0.25, 0.5, 0.25, 0.5, 0.125, 0.5, 0.25, 0.75, 0.25, 0.75, 0.125, 0.875, 1.0, 0.75, 1.0, 0.75, 1.0, 0.875, 1.0, 0.5, 0.25, 0.5, 0.5, 0.75, 0.5, 0.75, 0.25, 0.5, 0.25, 0.75, 0.25, 0.75, 0.5, 0.5, 0.5, 0.5, 0.0, 0.75, 0.0, 0.75, 0.0, 0.5, 0.0, 0.5, 0.875, 0.75, 0.875, 0.75, 1.0, 0.5, 1.0, 0.5, 0.875, 0.5, 1.0, 0.75, 1.0, 0.75, 0.875, 0.5, 0.0, 0.5, 0.125, 0.75, 0.125, 0.75, 0.0, 0.5, 0.0, 0.75, 0.0, 0.75, 0.125, 0.5, 0.125, 0.125, 0.0, 0.25, 0.0, 0.25, 0.125, 0.125, 0.125, 0.125, 0.0, 0.125, 0.125, 0.25, 0.125, 0.25, 0.0, 1.0, 0.0, 1.0, 0.125, 1.0, 0.125, 1.0, 0.0, 0.875, 0.0, 1.0, 0.0, 1.0, 0.125, 0.875, 0.125, 0.875, 0.0, 0.875, 0.125, 1.0, 0.125, 1.0, 0.0, 0.25, 0.0, 0.25, 0.125, 0.5, 0.125, 0.5, 0.0, 0.25, 0.0, 0.5, 0.0, 0.5, 0.125, 0.25, 0.125, 0.0, 0.25, 0.0, 0.125, 0.0, 0.125, 0.0, 0.25, 0.0, 0.0, 0.0, 0.125, 0.125, 0.125, 0.125, 0.0, 0.0, 0.0, 0.125, 0.0, 0.125, 0.125, 0.0, 0.125, 0.0, 0.25, 0.0, 0.5, 0.125, 0.5, 0.125, 0.25, 0.0, 0.25, 0.125, 0.25, 0.125, 0.5, 0.0, 0.5, 0.0, 0.0, 0.125, 0.0, 0.125, 0.0, 0.0, 0.0, 0.0, 0.875, 0.125, 0.875, 0.125, 1.0, 0.0, 1.0, 0.0, 0.875, 0.0, 1.0, 0.125, 1.0, 0.125, 0.875, 0.0, 0.125, 0.125, 0.125, 0.125, 0.25, 0.0, 0.25, 0.0, 0.125, 0.0, 0.25, 0.125, 0.25, 0.125, 0.125, 0.0, 0.5, 0.0, 0.75, 0.125, 0.75, 0.125, 0.5, 0.0, 0.5, 0.125, 0.5, 0.125, 0.75, 0.0, 0.75, 0.25, 1.0, 0.125, 1.0, 0.125, 1.0, 0.25, 1.0, 0.0, 0.75, 0.0, 0.875, 0.125, 0.875, 0.125, 0.75, 0.0, 0.75, 0.125, 0.75, 0.125, 0.875, 0.0, 0.875, 0.5, 0.75, 0.5, 0.875, 0.75, 0.875, 0.75, 0.75, 0.5, 0.75, 0.75, 0.75, 0.75, 0.875, 0.5, 0.875, 0.125, 0.75, 0.25, 0.75, 0.25, 0.875, 0.125, 0.875, 0.125, 0.75, 0.125, 0.875, 0.25, 0.875, 0.25, 0.75, 0.0, 1.0, 0.0, 0.875, 0.0, 0.875, 0.0, 1.0, 0.25, 0.75, 0.25, 0.875, 0.5, 0.875, 0.5, 0.75, 0.25, 0.75, 0.5, 0.75, 0.5, 0.875, 0.25, 0.875, 1.0, 0.75, 1.0, 0.875, 1.0, 0.875, 1.0, 0.75, 0.875, 0.75, 1.0, 0.75, 1.0, 0.875, 0.875, 0.875, 0.875, 0.75, 0.875, 0.875, 1.0, 0.875, 1.0, 0.75, 0.75, 0.75, 0.75, 0.875, 0.875, 0.875, 0.875, 0.75, 0.75, 0.75, 0.875, 0.75, 0.875, 0.875, 0.75, 0.875, 0.75, 0.0, 0.75, 0.125, 0.875, 0.125, 0.875, 0.0, 0.75, 0.0, 0.875, 0.0, 0.875, 0.125, 0.75, 0.125, 1.0, 1.0, 0.875, 1.0, 0.875, 1.0, 1.0, 1.0, 0.75, 0.5, 0.75, 0.75, 0.875, 0.75, 0.875, 0.5, 0.75, 0.5, 0.875, 0.5, 0.875, 0.75, 0.75, 0.75, 0.75, 0.125, 0.875, 0.125, 0.875, 0.25, 0.75, 0.25, 0.75, 0.125, 0.75, 0.25, 0.875, 0.25, 0.875, 0.125, 0.75, 0.25, 0.75, 0.5, 0.875, 0.5, 0.875, 0.25, 0.75, 0.25, 0.875, 0.25, 0.875, 0.5, 0.75, 0.5, 0.75, 0.0, 0.875, 0.0, 0.875, 0.0, 0.75, 0.0, 0.75, 0.875, 0.875, 0.875, 0.875, 1.0, 0.75, 1.0, 0.75, 0.875, 0.75, 1.0, 0.875, 1.0, 0.875, 0.875])
me_plane_003.materials.append(mat_material_002)
me_plane_003.materials.append(mat_material_003)
me_plane_003.use_remesh_fix_poles = True
me_plane_003.use_remesh_preserve_attributes = False
me_plane_003.use_mirror_vertex_groups = False
me_plane_003.update()

# ---- objects
ob_plane = bpy.data.objects.new('Plane', me_plane)
ob_plane_001 = bpy.data.objects.new('Plane.001', me_plane_001)
ob_plane_002 = bpy.data.objects.new('Plane.002', me_plane_002)
ob_plane_003 = bpy.data.objects.new('Plane.003', me_plane_003)

# ---- transforms, parenting, visibility, modifiers, constraints
ob_plane.location = (0.0, 0.0, 1.405)
ob_plane.lineart.crease_threshold = 0.0
ob_plane_001.location = (0.0, 0.0, 1.365)
ob_plane_001.scale = (1.206, 1.206, 1.206)
ob_plane_001.lineart.crease_threshold = 0.0
ob_plane_002.location = (2.069, 0.0, 1.405)
ob_plane_002.lineart.crease_threshold = 0.0
ob_plane_003.location = (-2.073, 0.0, 1.405)
ob_plane_003.lineart.crease_threshold = 0.0

# ---- collection membership
col_collection.objects.link(ob_plane)
col_collection.objects.link(ob_plane_001)
col_collection.objects.link(ob_plane_002)
col_collection.objects.link(ob_plane_003)

# ---- scene / render settings (as saved in the file)
scene.frame_start = 1; scene.frame_end = 250; scene.frame_set(1)
scene.render.engine = 'BLENDER_EEVEE_NEXT'
scene.cycles.use_denoising = False
scene.cycles.samples = 128
scene.cycles.sampling_pattern = 'TABULATED_SOBOL'
scene.cycles.use_adaptive_sampling = False
scene.cycles.use_light_tree = False
scene.view_settings.view_transform = 'Filmic'
bpy.context.view_layer.update()

# ---- added for rendering (the .blend has no active camera and no usable light): camera, sun
cam_auto = bpy.data.cameras.new('AutoCamera')
cam_auto.lens = 50.0
cam_auto.sensor_width = 36.0
cam_auto.clip_end = 1000.0
ob_auto_camera = bpy.data.objects.new('AutoCamera', cam_auto)
scene.collection.objects.link(ob_auto_camera)
ob_auto_camera.location = (7.69562, -9.23475, 7.47243)
ob_auto_camera.rotation_euler = (1.09748, -7.21219e-08, 0.694738)
scene.camera = ob_auto_camera
light_auto_sun = bpy.data.lights.new('AutoSun', 'SUN')
light_auto_sun.energy = 3.0
light_auto_sun.angle = 0.0523599
ob_auto_sun = bpy.data.objects.new('AutoSun', light_auto_sun)
scene.collection.objects.link(ob_auto_sun)
ob_auto_sun.rotation_euler = (0.872665, 0.174533, 0.523599)
bpy.context.view_layer.update()
